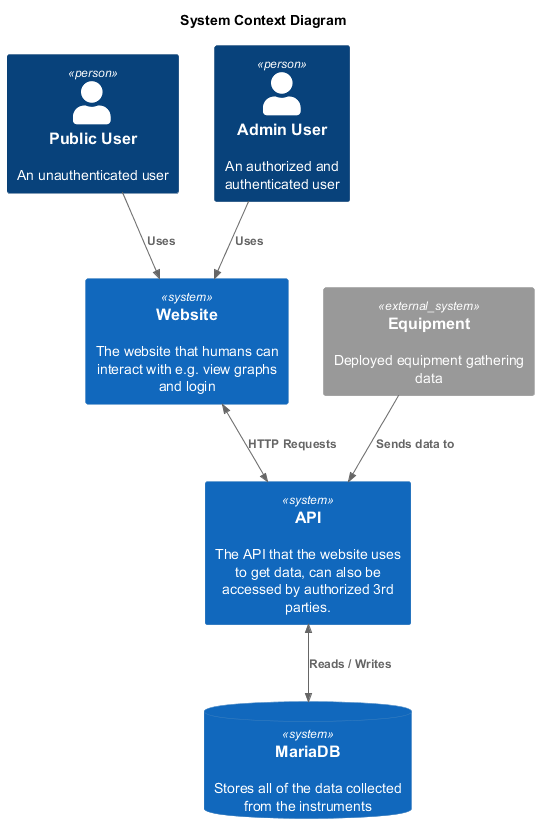

The diagram above was rendered by PlantUML. Its source (embedded in the PNG):
@startuml System-Context-Diagram
!include <c4/C4_Context.puml>
title System Context Diagram

Person(public_user, "Public User", "An unauthenticated user")
Person(admin_user, "Admin User", "An authorized and authenticated user")
System_Ext(equipment, "Equipment", "Deployed equipment gathering data")
System(website, "Website", "The website that humans can interact with e.g. view graphs and login")
System(api, "API", "The API that the website uses to get data, can also be accessed by authorized 3rd parties.")
SystemDb(mariadb, "MariaDB", "Stores all of the data collected from the instruments")

Rel(public_user, website, "Uses")
Rel(admin_user, website, "Uses")
BiRel(website, api, "HTTP Requests")
Rel(equipment, api, "Sends data to")
BiRel(api, mariadb, "Reads / Writes")

@enduml